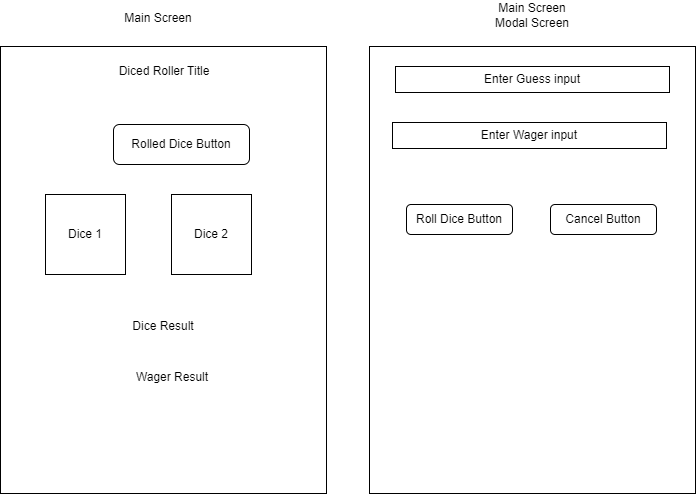

The diagram above was exported from draw.io. Its source (the exported page's mxGraphModel, read from the mxfile embedded in the PNG):
<mxGraphModel dx="1766" dy="957" grid="0" gridSize="10" guides="1" tooltips="1" connect="1" arrows="1" fold="1" page="0" pageScale="1" pageWidth="850" pageHeight="1100" math="0" shadow="0">
  <root>
    <mxCell id="0" />
    <mxCell id="1" parent="0" />
    <mxCell id="cnB5b5JNDSbALV3tRe_m-2" value="" style="rounded=0;whiteSpace=wrap;html=1;" vertex="1" parent="1">
      <mxGeometry x="-134" y="30" width="326" height="447" as="geometry" />
    </mxCell>
    <mxCell id="cnB5b5JNDSbALV3tRe_m-3" value="Main Screen" style="text;html=1;strokeColor=none;fillColor=none;align=center;verticalAlign=middle;whiteSpace=wrap;rounded=0;" vertex="1" parent="1">
      <mxGeometry x="-28" y="-13" width="104" height="30" as="geometry" />
    </mxCell>
    <mxCell id="cnB5b5JNDSbALV3tRe_m-4" value="Diced Roller Title" style="text;html=1;strokeColor=none;fillColor=none;align=center;verticalAlign=middle;whiteSpace=wrap;rounded=0;" vertex="1" parent="1">
      <mxGeometry x="-22" y="40" width="104" height="30" as="geometry" />
    </mxCell>
    <mxCell id="cnB5b5JNDSbALV3tRe_m-7" value="Dice 2" style="whiteSpace=wrap;html=1;aspect=fixed;" vertex="1" parent="1">
      <mxGeometry x="37" y="178" width="80" height="80" as="geometry" />
    </mxCell>
    <mxCell id="cnB5b5JNDSbALV3tRe_m-8" value="Dice 1" style="whiteSpace=wrap;html=1;aspect=fixed;" vertex="1" parent="1">
      <mxGeometry x="-89" y="178" width="80" height="80" as="geometry" />
    </mxCell>
    <mxCell id="cnB5b5JNDSbALV3tRe_m-9" value="Wager Result" style="text;html=1;strokeColor=none;fillColor=none;align=center;verticalAlign=middle;whiteSpace=wrap;rounded=0;" vertex="1" parent="1">
      <mxGeometry x="-14" y="346" width="104" height="30" as="geometry" />
    </mxCell>
    <mxCell id="cnB5b5JNDSbALV3tRe_m-10" value="Dice Result" style="text;html=1;strokeColor=none;fillColor=none;align=center;verticalAlign=middle;whiteSpace=wrap;rounded=0;" vertex="1" parent="1">
      <mxGeometry x="-23" y="295" width="104" height="30" as="geometry" />
    </mxCell>
    <mxCell id="cnB5b5JNDSbALV3tRe_m-11" value="" style="rounded=0;whiteSpace=wrap;html=1;" vertex="1" parent="1">
      <mxGeometry x="235" y="30" width="326" height="447" as="geometry" />
    </mxCell>
    <mxCell id="cnB5b5JNDSbALV3tRe_m-12" value="Main Screen Modal Screen" style="text;html=1;strokeColor=none;fillColor=none;align=center;verticalAlign=middle;whiteSpace=wrap;rounded=0;" vertex="1" parent="1">
      <mxGeometry x="346" y="-16" width="104" height="30" as="geometry" />
    </mxCell>
    <mxCell id="cnB5b5JNDSbALV3tRe_m-13" value="Enter Guess input" style="rounded=0;whiteSpace=wrap;html=1;" vertex="1" parent="1">
      <mxGeometry x="261" y="50" width="274" height="26" as="geometry" />
    </mxCell>
    <mxCell id="cnB5b5JNDSbALV3tRe_m-14" value="Enter Wager input" style="rounded=0;whiteSpace=wrap;html=1;" vertex="1" parent="1">
      <mxGeometry x="258" y="106" width="274" height="26" as="geometry" />
    </mxCell>
    <mxCell id="cnB5b5JNDSbALV3tRe_m-16" value="Roll Dice Button" style="rounded=1;whiteSpace=wrap;html=1;" vertex="1" parent="1">
      <mxGeometry x="272" y="188" width="106" height="30" as="geometry" />
    </mxCell>
    <mxCell id="cnB5b5JNDSbALV3tRe_m-17" value="Rolled Dice Button" style="rounded=1;whiteSpace=wrap;html=1;" vertex="1" parent="1">
      <mxGeometry x="-21" y="108" width="136" height="40" as="geometry" />
    </mxCell>
    <mxCell id="cnB5b5JNDSbALV3tRe_m-18" value="Cancel Button" style="rounded=1;whiteSpace=wrap;html=1;" vertex="1" parent="1">
      <mxGeometry x="416" y="188" width="106" height="30" as="geometry" />
    </mxCell>
  </root>
</mxGraphModel>